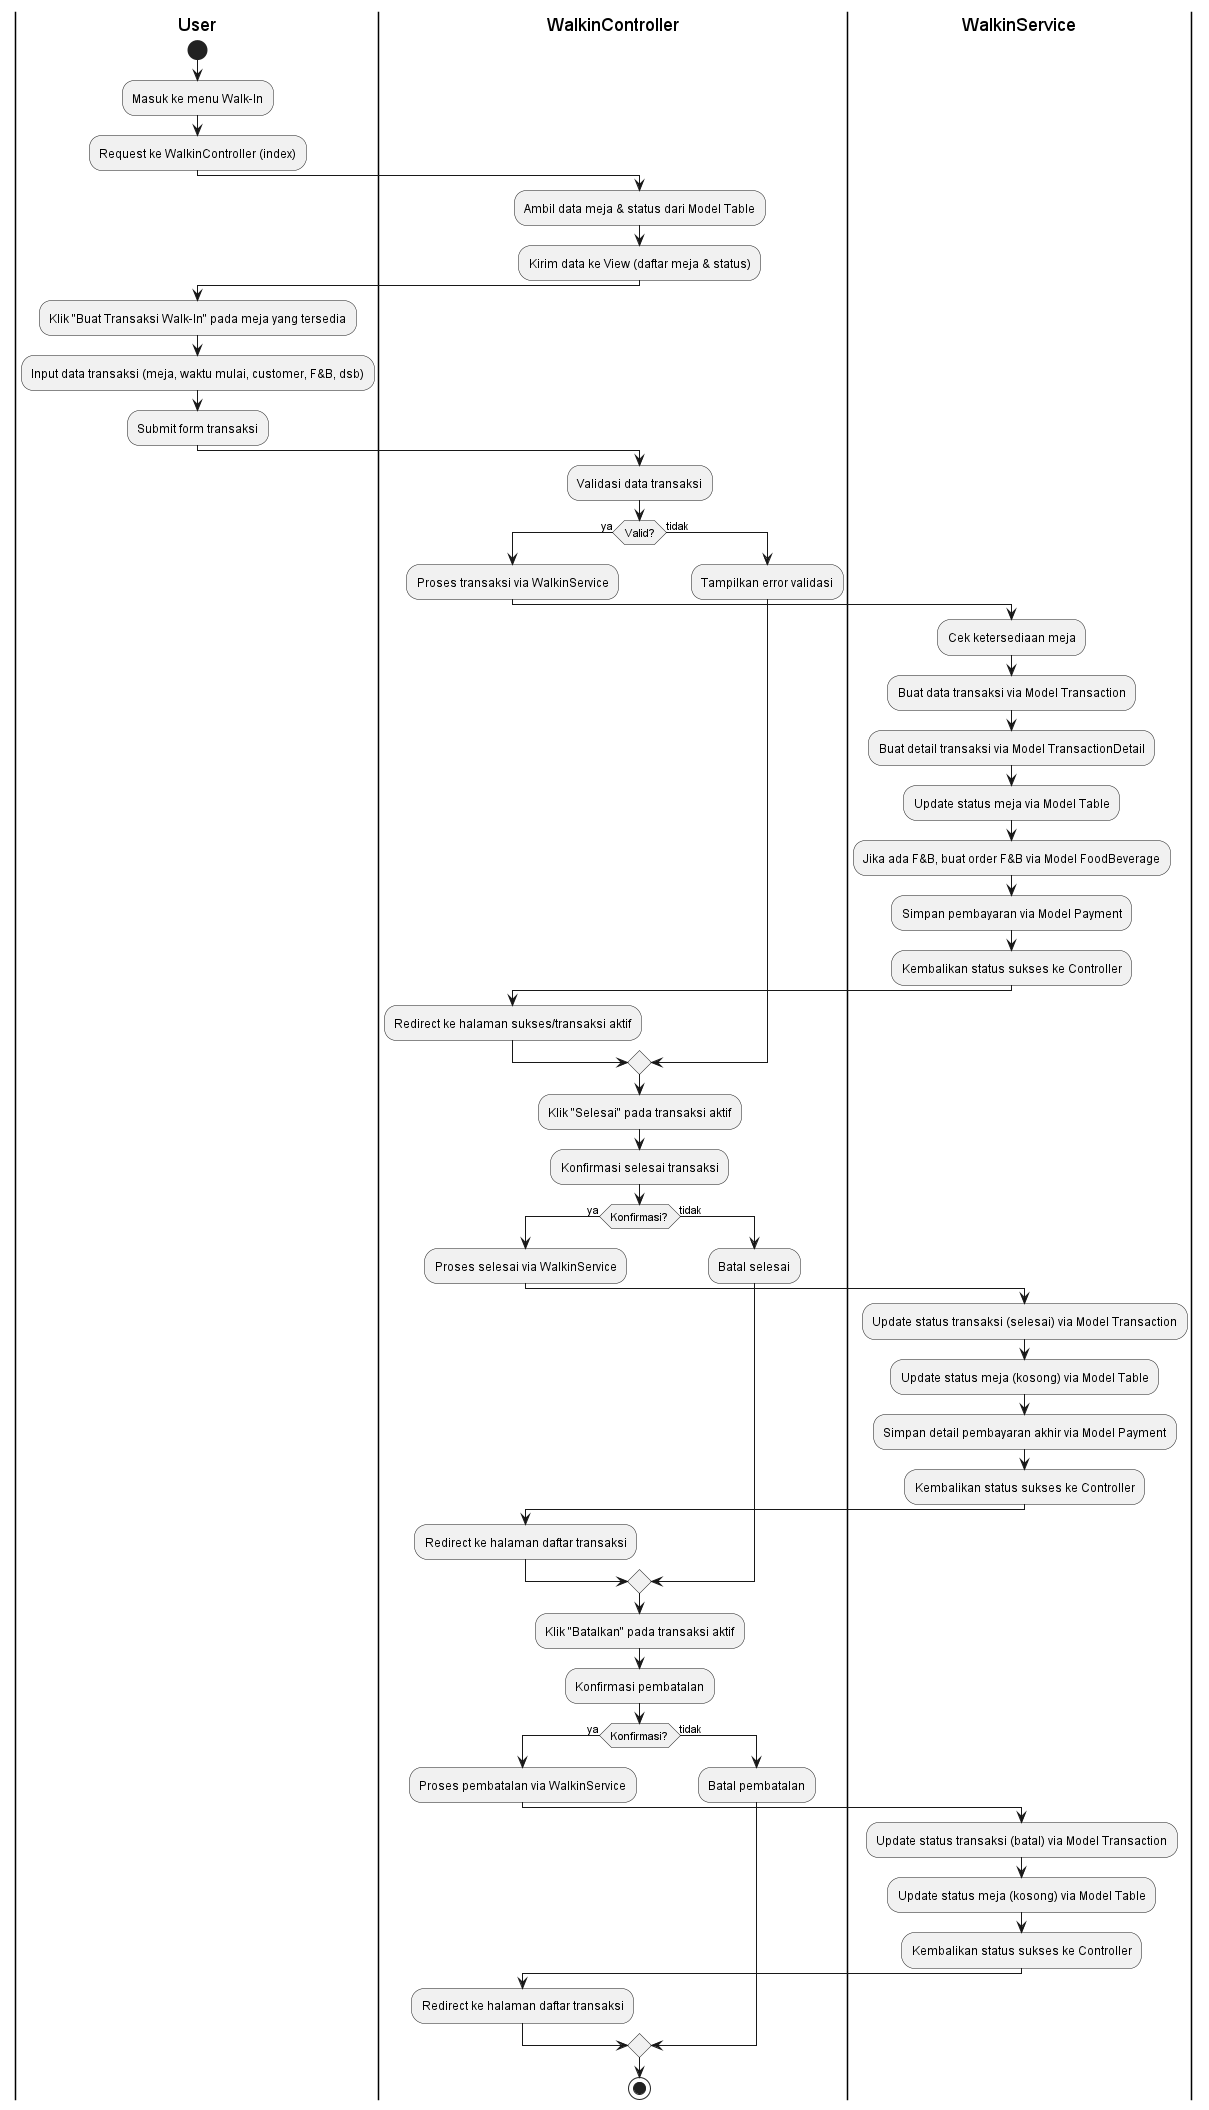

The diagram above was rendered by PlantUML. Its source (embedded in the PNG):
@startuml Activity Diagram - Fitur Walk-In

|User|
start
:Masuk ke menu Walk-In;
:Request ke WalkinController (index);

|WalkinController|
:Ambil data meja & status dari Model Table;
:Kirim data ke View (daftar meja & status);

|User|
:Klik "Buat Transaksi Walk-In" pada meja yang tersedia;
:Input data transaksi (meja, waktu mulai, customer, F&B, dsb);
:Submit form transaksi;

|WalkinController|
:Validasi data transaksi;
if (Valid?) then (ya)
  :Proses transaksi via WalkinService;
  |WalkinService|
  :Cek ketersediaan meja;
  :Buat data transaksi via Model Transaction;
  :Buat detail transaksi via Model TransactionDetail;
  :Update status meja via Model Table;
  :Jika ada F&B, buat order F&B via Model FoodBeverage;
  :Simpan pembayaran via Model Payment;
  :Kembalikan status sukses ke Controller;
  |WalkinController|
  :Redirect ke halaman sukses/transaksi aktif;
else (tidak)
  :Tampilkan error validasi;
endif

:Klik "Selesai" pada transaksi aktif;
:Konfirmasi selesai transaksi;
if (Konfirmasi?) then (ya)
  :Proses selesai via WalkinService;
  |WalkinService|
  :Update status transaksi (selesai) via Model Transaction;
  :Update status meja (kosong) via Model Table;
  :Simpan detail pembayaran akhir via Model Payment;
  :Kembalikan status sukses ke Controller;
  |WalkinController|
  :Redirect ke halaman daftar transaksi;
else (tidak)
  :Batal selesai;
endif

:Klik "Batalkan" pada transaksi aktif;
:Konfirmasi pembatalan;
if (Konfirmasi?) then (ya)
  :Proses pembatalan via WalkinService;
  |WalkinService|
  :Update status transaksi (batal) via Model Transaction;
  :Update status meja (kosong) via Model Table;
  :Kembalikan status sukses ke Controller;
  |WalkinController|
  :Redirect ke halaman daftar transaksi;
else (tidak)
  :Batal pembatalan;
endif

stop

@enduml